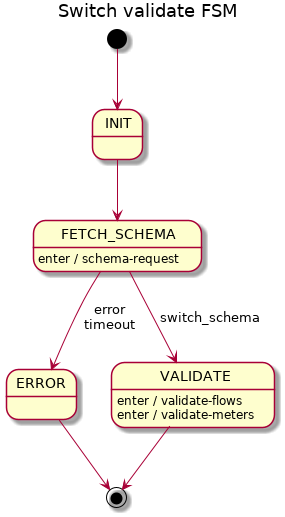

The diagram above was rendered by PlantUML. Its source (embedded in the PNG):
@startuml
title Switch validate FSM

[*] --> INIT
INIT --> FETCH_SCHEMA

FETCH_SCHEMA --> ERROR : error\ntimeout
FETCH_SCHEMA --> VALIDATE : switch_schema
FETCH_SCHEMA : enter / schema-request

VALIDATE --> [*]
VALIDATE : enter / validate-flows
VALIDATE : enter / validate-meters

ERROR --> [*]

@enduml